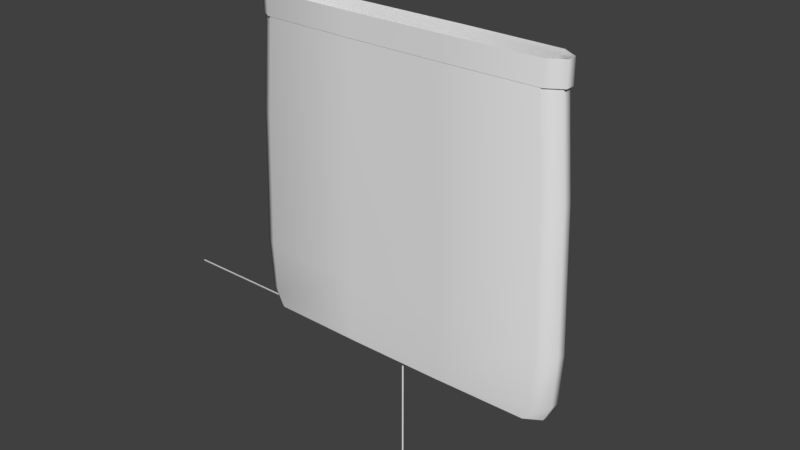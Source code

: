 # Source: boxloader_hesco_bigflat.blend  (saved by Blender 2.78.0; exported with 4.5.12 LTS)
import bpy
from mathutils import Matrix  # noqa: F401  (used for matrix-valued properties, if any)

bpy.ops.wm.read_factory_settings(use_empty=True)
scene = bpy.context.scene
scene.name = 'Scene'

# ---- collections
col_collection_1 = bpy.data.collections.new('Collection 1'); scene.collection.children.link(col_collection_1)
col_collection_2 = bpy.data.collections.new('Collection 2'); scene.collection.children.link(col_collection_2)
col_collection_2.hide_render = True
col_collection_2.hide_viewport = True
col_collection_3 = bpy.data.collections.new('Collection 3'); scene.collection.children.link(col_collection_3)
col_collection_3.hide_render = True
col_collection_3.hide_viewport = True
col_collection_4 = bpy.data.collections.new('Collection 4'); scene.collection.children.link(col_collection_4)
col_collection_4.hide_render = True
col_collection_4.hide_viewport = True

# ---- materials (node trees are filled in below, after node groups)
mat_material_001 = bpy.data.materials.new('Material.001')
mat_material_001.alpha_threshold = 0.0
mat_material_001.use_transparent_shadow = False
mat_material_001.roughness = 0.5
mat_chalk_line = bpy.data.materials.new('Chalk Line')
mat_chalk_line.alpha_threshold = 0.0
mat_chalk_line.use_transparent_shadow = False
mat_chalk_line.roughness = 0.5

# ---- material node trees

# ---- world
world_world = bpy.data.worlds.new('World'); scene.world = world_world
world_world.color = (0.05088, 0.05088, 0.05088)
world_world.use_sun_shadow = False
world_world.sun_shadow_jitter_overblur = 0.0
world_world.cycles.sampling_method = 'MANUAL'

# ---- meshes
me_hesco_empty = bpy.data.meshes.new('hesco_empty')
me_hesco_empty.from_pydata([(-0.3368, -0.1083, 2.157), (-0.3544, -0.114, 1.458), (0.3544, -0.114, 1.458), (0.3368, -0.1083, 2.157), (1.117, -0.03266, 2.157), (1.175, -0.03436, 1.458), (1.175, 0.03436, 1.458), (1.117, 0.03266, 2.157), (0.3368, 0.1083, 2.157), (0.3544, 0.114, 1.458), (-0.3544, 0.114, 1.458), (-0.3368, 0.1083, 2.157), (-1.117, 0.03266, 2.157), (-1.175, 0.03436, 1.458), (-1.175, -0.03436, 1.458), (-1.117, -0.03266, 2.157), (-1.14, -0.03333, -5.702e-09), (-1.14, 0.03333, 5.702e-09), (-1.095, 0.0323, 5.525e-09), (-1.095, -0.0323, -5.525e-09), (-0.3437, 0.1106, 1.891e-08), (0.3437, 0.1106, 1.891e-08), (0.3331, 0.1062, 1.817e-08), (-0.3331, 0.1062, 1.817e-08), (1.14, 0.03333, 5.702e-09), (1.14, -0.03333, -5.702e-09), (1.095, -0.0323, -5.525e-09), (1.095, 0.0323, 5.525e-09), (0.3437, -0.1106, -1.891e-08), (-0.3437, -0.1106, -1.891e-08), (-0.3331, -0.1062, -1.817e-08), (0.3331, -0.1062, -1.817e-08), (-0.3437, -0.1106, 2.31), (0.3437, -0.1106, 2.31), (0.3331, -0.1062, 2.279), (-0.3331, -0.1062, 2.279), (1.14, -0.03333, 2.31), (1.14, 0.03333, 2.31), (1.095, 0.0323, 2.279), (1.095, -0.0323, 2.279), (0.3437, 0.1106, 2.31), (-0.3437, 0.1106, 2.31), (-0.3331, 0.1062, 2.279), (0.3331, 0.1062, 2.279), (-1.14, 0.03333, 2.31), (-1.14, -0.03333, 2.31), (-1.095, -0.0323, 2.279), (-1.095, 0.0323, 2.279), (-1.141, -0.03365, 1.458), (-1.141, 0.03364, 1.458), (-0.347, 0.1107, 1.458), (0.347, 0.1107, 1.458), (1.141, 0.03364, 1.458), (1.141, -0.03365, 1.458), (0.347, -0.1107, 1.458), (-0.347, -0.1107, 1.458), (1.063, -0.1031, 1.458), (1.01, -0.09799, 2.157), (-1.031, -0.1, 2.31), (-1.031, -0.1, 2.145), (-0.3437, -0.1106, 2.145), (-1.063, 0.1031, 1.458), (-1.01, 0.09798, 2.157), (1.031, 0.1, 2.31), (1.031, 0.1, 2.145), (0.3437, 0.1106, 2.145), (0.9992, 0.09689, 1.658e-08), (1.031, 0.1, 1.711e-08), (-0.9992, 0.09689, 1.658e-08), (-1.031, 0.1, 1.711e-08), (-0.9992, -0.09689, -1.658e-08), (-1.031, -0.1, -1.711e-08), (0.9992, -0.09689, -1.658e-08), (1.031, -0.1, -1.711e-08), (0.9992, -0.09689, 2.279), (1.031, -0.1, 2.31), (-0.9992, -0.09689, 2.279), (-0.9992, 0.09689, 2.279), (-1.031, 0.1, 2.31), (0.9992, 0.09689, 2.279), (1.041, 0.1009, 1.458), (-0.3494, 0.1114, 0.1132), (-1.048, 0.1017, 0.1132), (-1.041, -0.1009, 1.458), (0.3494, -0.1114, 0.1132), (1.048, -0.1017, 0.1132), (1.063, 0.1031, 1.458), (1.01, 0.09798, 2.157), (1.031, -0.1, 2.145), (1.14, -0.03333, 2.145), (-1.063, -0.1031, 1.458), (-1.01, -0.09799, 2.157), (-1.031, 0.1, 2.145), (-1.14, 0.03333, 2.145), (-1.041, 0.1009, 1.458), (-1.149, -0.03388, 0.1132), (-1.048, -0.1017, 0.1132), (1.041, -0.1009, 1.458), (1.149, 0.03388, 0.1132), (1.048, 0.1017, 0.1132), (0.3437, -0.1106, 2.145), (1.14, 0.03333, 2.145), (-0.3437, 0.1106, 2.145), (-1.14, -0.03333, 2.145), (-0.3602, -0.1158, 0.1132), (-1.08, -0.1048, 0.1132), (0.3602, 0.1158, 0.1132), (1.08, 0.1048, 0.1132), (1.194, -0.03492, 0.1132), (1.08, -0.1048, 0.1132), (-1.194, 0.03492, 0.1132), (-1.08, 0.1048, 0.1132), (-0.3656, -0.1176, 0.4726), (0.3656, -0.1176, 0.4726), (1.213, -0.03545, 0.4726), (1.213, 0.03545, 0.4726), (0.3656, 0.1176, 0.4726), (-0.3656, 0.1176, 0.4726), (-1.213, 0.03545, 0.4726), (-1.213, -0.03545, 0.4726), (-1.173, -0.03457, 0.4726), (-1.173, 0.03458, 0.4726), (-0.3566, 0.1137, 0.4726), (0.3566, 0.1137, 0.4726), (1.173, 0.03457, 0.4726), (1.173, -0.03458, 0.4726), (0.3566, -0.1137, 0.4726), (-0.3566, -0.1137, 0.4726), (1.097, -0.1064, 0.4726), (-1.097, 0.1064, 0.4726), (1.07, 0.1037, 0.4726), (-1.07, -0.1037, 0.4726), (1.097, 0.1064, 0.4726), (-1.097, -0.1064, 0.4726), (-1.07, 0.1037, 0.4726), (1.07, -0.1037, 0.4726), (0.3602, -0.1158, 0.1132), (1.194, 0.03492, 0.1132), (-0.3602, 0.1158, 0.1132), (-1.194, -0.03492, 0.1132), (-1.149, 0.03388, 0.1132), (0.3494, 0.1114, 0.1132), (1.149, -0.03388, 0.1132), (-0.3494, -0.1114, 0.1132), (0.5544, 0.1275, 1.458), (-0.5544, 0.1275, 1.458), (0.5656, 0.1311, 1.073), (-0.5656, 0.1311, 1.073), (-3.258e-07, 1.0, 0.0), (-0.01, 1.0, 0.0), (0.0, 0.0, 0.0), (-0.01, -3.258e-09, 0.0), (-0.005, 1.0, -0.01), (-0.005, -1.629e-09, -0.01), (-2.005, 0.005, -2.328e-10), (-2.005, -0.005, -2.328e-10), (-1.005, 0.005, -2.328e-10), (-1.005, -0.005, -2.328e-10), (-2.005, -4.904e-07, -0.01), (-1.005, -1.645e-07, -0.01), (-1.552e-09, 0.003333, -1.0), (-0.01, 0.003333, -1.0), (-1.552e-09, 0.003333, 2.98e-08), (-0.01, 0.003333, 2.98e-08), (-0.005, -0.006667, -1.0), (-0.005, -0.006667, 2.98e-08)], [], [(0, 1, 2, 3), (4, 5, 6, 7), (8, 9, 10, 11), (12, 13, 14, 15), (16, 17, 18, 19), (20, 21, 22, 23), (24, 25, 26, 27), (28, 29, 30, 31), (32, 33, 34, 35), (36, 37, 38, 39), (40, 41, 42, 43), (44, 45, 46, 47), (46, 48, 49, 47), (42, 50, 51, 43), (38, 52, 53, 39), (34, 54, 55, 35), (3, 2, 56, 57), (32, 58, 59, 60), (11, 10, 61, 62), (40, 63, 64, 65), (66, 22, 21, 67), (20, 23, 68, 69), (70, 30, 29, 71), (28, 31, 72, 73), (74, 34, 33, 75), (32, 35, 76, 58), (77, 42, 41, 78), (40, 43, 79, 63), (43, 51, 80, 79), (23, 81, 82, 68), (35, 55, 83, 76), (31, 84, 85, 72), (7, 6, 86, 87), (36, 75, 88, 89), (15, 14, 90, 91), (44, 78, 92, 93), (68, 18, 17, 69), (16, 19, 70, 71), (72, 26, 25, 73), (24, 27, 66, 67), (79, 38, 37, 63), (36, 39, 74, 75), (76, 46, 45, 58), (44, 47, 77, 78), (47, 49, 94, 77), (19, 95, 96, 70), (39, 53, 97, 74), (27, 98, 99, 66), (100, 33, 32, 60), (101, 37, 36, 89), (102, 41, 40, 65), (103, 45, 44, 93), (88, 75, 33, 100), (104, 105, 71, 29), (92, 78, 41, 102), (106, 107, 67, 21), (64, 63, 37, 101), (108, 109, 73, 25), (59, 58, 45, 103), (110, 111, 69, 17), (0, 3, 100, 60), (4, 7, 101, 89), (8, 11, 102, 65), (12, 15, 103, 93), (100, 3, 57, 88), (60, 59, 91, 0), (102, 11, 62, 92), (65, 64, 87, 8), (101, 7, 87, 64), (89, 88, 57, 4), (103, 15, 91, 59), (93, 92, 62, 12), (112, 113, 2, 1), (114, 115, 6, 5), (116, 117, 10, 9), (118, 119, 14, 13), (120, 121, 49, 48), (122, 123, 51, 50), (124, 125, 53, 52), (126, 127, 55, 54), (113, 128, 56, 2), (117, 129, 61, 10), (123, 130, 80, 51), (42, 77, 94, 50), (127, 131, 83, 55), (34, 74, 97, 54), (115, 132, 86, 6), (119, 133, 90, 14), (121, 134, 94, 49), (46, 76, 83, 48), (125, 135, 97, 53), (38, 79, 80, 52), (0, 91, 90, 1), (8, 87, 86, 9), (4, 57, 56, 5), (12, 62, 61, 13), (122, 134, 82, 81), (126, 135, 85, 84), (120, 131, 96, 95), (124, 130, 99, 98), (112, 133, 105, 104), (116, 132, 107, 106), (114, 128, 109, 108), (118, 129, 111, 110), (29, 28, 136, 104), (25, 24, 137, 108), (21, 20, 138, 106), (17, 16, 139, 110), (19, 18, 140, 95), (23, 22, 141, 81), (27, 26, 142, 98), (31, 30, 143, 84), (28, 73, 109, 136), (20, 69, 111, 138), (22, 66, 99, 141), (30, 70, 96, 143), (24, 67, 107, 137), (16, 71, 105, 139), (18, 68, 82, 140), (26, 72, 85, 142), (104, 136, 113, 112), (108, 137, 115, 114), (106, 138, 117, 116), (110, 139, 119, 118), (95, 140, 121, 120), (81, 141, 123, 122), (98, 142, 125, 124), (84, 143, 127, 126), (136, 109, 128, 113), (138, 111, 129, 117), (141, 99, 130, 123), (143, 96, 131, 127), (137, 107, 132, 115), (139, 105, 133, 119), (140, 82, 134, 121), (142, 85, 135, 125), (50, 94, 134, 122), (54, 97, 135, 126), (48, 83, 131, 120), (52, 80, 130, 124), (1, 90, 133, 112), (9, 86, 132, 116), (5, 56, 128, 114), (13, 61, 129, 118), (146, 147, 145, 144), (148, 149, 151, 150), (148, 150, 153, 152), (149, 152, 153, 151), (154, 155, 157, 156), (154, 156, 159, 158), (155, 158, 159, 157), (160, 161, 163, 162), (160, 162, 165, 164), (161, 164, 165, 163)])
me_hesco_empty.polygons.foreach_set('use_smooth', [1, 1, 1, 1, 1, 1, 1, 1, 1, 1, 1, 1, 1, 1, 1, 1, 1, 1, 1, 1, 1, 1, 1, 1, 1, 1, 1, 1, 1, 1, 1, 1, 1, 1, 1, 1, 1, 1, 1, 1, 1, 1, 1, 1, 1, 1, 1, 1, 1, 1, 1, 1, 1, 1, 1, 1, 1, 1, 1, 1, 1, 1, 1, 1, 1, 1, 1, 1, 1, 1, 1, 1, 1, 1, 1, 1, 1, 1, 1, 1, 1, 1, 1, 1, 1, 1, 1, 1, 1, 1, 1, 1, 1, 1, 1, 1, 1, 1, 1, 1, 1, 1, 1, 1, 1, 1, 1, 1, 1, 1, 1, 1, 1, 1, 1, 1, 1, 1, 1, 1, 1, 1, 1, 1, 1, 1, 1, 1, 1, 1, 1, 1, 1, 1, 1, 1, 1, 1, 1, 1, 1, 1, 1, 1, 1, 0, 0, 0, 0, 0, 0, 0, 0, 0])
me_hesco_empty.polygons.foreach_set('material_index', [0, 0, 0, 0, 0, 0, 0, 0, 0, 0, 0, 0, 0, 0, 0, 0, 0, 0, 0, 0, 0, 0, 0, 0, 0, 0, 0, 0, 0, 0, 0, 0, 0, 0, 0, 0, 0, 0, 0, 0, 0, 0, 0, 0, 0, 0, 0, 0, 0, 0, 0, 0, 0, 0, 0, 0, 0, 0, 0, 0, 0, 0, 0, 0, 0, 0, 0, 0, 0, 0, 0, 0, 0, 0, 0, 0, 0, 0, 0, 0, 0, 0, 0, 0, 0, 0, 0, 0, 0, 0, 0, 0, 0, 0, 0, 0, 0, 0, 0, 0, 0, 0, 0, 0, 0, 0, 0, 0, 0, 0, 0, 0, 0, 0, 0, 0, 0, 0, 0, 0, 0, 0, 0, 0, 0, 0, 0, 0, 0, 0, 0, 0, 0, 0, 0, 0, 0, 0, 0, 0, 0, 0, 0, 0, 0, 1, 1, 1, 1, 1, 1, 1, 1, 1])
_k = set([(0, 3), (0, 91), (3, 57), (4, 7), (4, 57), (7, 87), (8, 11), (8, 87), (11, 62), (12, 15), (12, 62), (15, 91), (16, 17), (16, 71), (17, 69), (20, 21), (20, 69), (21, 67), (24, 25), (24, 67), (25, 73), (28, 29), (28, 73), (29, 71), (32, 33), (32, 58), (33, 75), (36, 37), (36, 75), (37, 63), (40, 41), (40, 63), (41, 78), (44, 45), (44, 78), (45, 58), (59, 60), (59, 103), (60, 100), (64, 65), (64, 101), (65, 102), (88, 89), (88, 100), (89, 101), (92, 93), (92, 102), (93, 103)])
me_hesco_empty.attributes.new('sharp_edge', 'BOOLEAN', 'EDGE').data.foreach_set('value', [ (min(e.vertices), max(e.vertices)) in _k for e in me_hesco_empty.edges])
_uv = me_hesco_empty.uv_layers.new(name='UVMap')
_uv.uv.foreach_set('vector', [0.2956, 0.2304, 0.2953, 0.1579, 0.3672, 0.1579, 0.367, 0.2304, 0.6324, 0.2341, 0.6321, 0.1582, 0.6438, 0.1582, 0.6435, 0.2341, 0.7289, 0.231, 0.7293, 0.1585, 0.8013, 0.1589, 0.8001, 0.2313, 0.0204, 0.232, 0.0202, 0.156, 0.02817, 0.156, 0.02797, 0.232, 0.1502, 0.006759, 0.07811, 0.006759, 0.07882, 0.002003, 0.1494, 0.002003, 0.803, 0.007904, 0.7308, 0.007552, 0.7316, 0.002884, 0.8023, 0.00306, 0.5844, 0.006671, 0.5122, 0.006671, 0.5131, 0.001915, 0.5836, 0.001915, 0.367, 0.007024, 0.2954, 0.007024, 0.2962, 0.002268, 0.3663, 0.002268, 0.2953, 0.2501, 0.3673, 0.2501, 0.3669, 0.2556, 0.2957, 0.2556, 0.5118, 0.25, 0.5837, 0.25, 0.5831, 0.2556, 0.512, 0.2556, 0.7281, 0.2508, 0.8002, 0.2509, 0.7992, 0.2566, 0.7283, 0.2563, 0.07864, 0.25, 0.1508, 0.25, 0.1508, 0.2556, 0.07987, 0.2556, 0.1508, 0.2556, 0.1509, 0.3408, 0.07996, 0.3408, 0.07987, 0.2556, 0.7992, 0.2566, 0.7982, 0.3419, 0.7273, 0.3413, 0.7283, 0.2563, 0.5831, 0.2556, 0.5832, 0.3407, 0.5119, 0.3407, 0.512, 0.2556, 0.3669, 0.2556, 0.3672, 0.3408, 0.2956, 0.3408, 0.2957, 0.2556, 0.367, 0.2304, 0.3672, 0.1579, 0.4395, 0.1577, 0.4398, 0.2302, 0.2953, 0.2501, 0.2231, 0.2502, 0.2228, 0.233, 0.2953, 0.233, 0.8001, 0.2313, 0.8013, 0.1589, 0.8739, 0.1598, 0.8721, 0.2323, 0.7281, 0.2508, 0.6559, 0.2501, 0.6561, 0.233, 0.7285, 0.2337, 0.6604, 0.002796, 0.7316, 0.002884, 0.7308, 0.007552, 0.6576, 0.006671, 0.803, 0.007904, 0.8023, 0.00306, 0.8736, 0.004822, 0.8764, 0.008785, 0.2253, 0.002884, 0.2962, 0.002268, 0.2954, 0.007024, 0.2229, 0.006671, 0.367, 0.007024, 0.3663, 0.002268, 0.4372, 0.002796, 0.4395, 0.006671, 0.4395, 0.2553, 0.3669, 0.2556, 0.3673, 0.2501, 0.4396, 0.2501, 0.2953, 0.2501, 0.2957, 0.2556, 0.2232, 0.2554, 0.2231, 0.2502, 0.8703, 0.2576, 0.7992, 0.2566, 0.8002, 0.2509, 0.8735, 0.2525, 0.7281, 0.2508, 0.7283, 0.2563, 0.6557, 0.2554, 0.6559, 0.2501, 0.7283, 0.2563, 0.7273, 0.3413, 0.6556, 0.3406, 0.6557, 0.2554, 0.7962, 0.4929, 0.7963, 0.4812, 0.8673, 0.482, 0.8671, 0.4937, 0.2957, 0.2556, 0.2956, 0.3408, 0.2234, 0.3406, 0.2232, 0.2554, 0.3672, 0.4918, 0.3672, 0.4801, 0.4396, 0.4799, 0.4396, 0.4916, 0.6435, 0.2341, 0.6438, 0.1582, 0.6554, 0.1582, 0.6546, 0.2341, 0.6322, 0.2508, 0.6209, 0.2508, 0.6209, 0.2329, 0.6322, 0.2329, 0.02797, 0.232, 0.02817, 0.156, 0.03613, 0.156, 0.03554, 0.232, 0.004068, 0.2497, -0.003657, 0.2497, -0.003657, 0.2318, 0.004068, 0.2318, 0.007653, 0.002884, 0.07882, 0.002003, 0.07811, 0.006759, 0.004835, 0.006759, 0.1502, 0.006759, 0.1494, 0.002003, 0.2204, 0.002796, 0.2229, 0.006671, 0.442, 0.002796, 0.5131, 0.001915, 0.5122, 0.006671, 0.4395, 0.006671, 0.5844, 0.006671, 0.5836, 0.001915, 0.6548, 0.002796, 0.6576, 0.006671, 0.6557, 0.2554, 0.5831, 0.2556, 0.5837, 0.25, 0.6559, 0.2501, 0.5118, 0.25, 0.512, 0.2556, 0.4395, 0.2553, 0.4396, 0.2501, 0.2232, 0.2554, 0.1508, 0.2556, 0.1508, 0.25, 0.2231, 0.2502, 0.07864, 0.25, 0.07987, 0.2556, 0.00871, 0.2555, 0.005364, 0.2503, 0.07987, 0.2556, 0.07996, 0.3408, 0.00871, 0.3407, 0.00871, 0.2555, 0.151, 0.4918, 0.151, 0.4801, 0.2232, 0.48, 0.2232, 0.4917, 0.512, 0.2556, 0.5119, 0.3407, 0.4397, 0.3405, 0.4395, 0.2553, 0.5831, 0.4917, 0.5831, 0.48, 0.6548, 0.48, 0.6547, 0.4917, 0.3672, 0.233, 0.3673, 0.2501, 0.2953, 0.2501, 0.2953, 0.233, 0.6436, 0.2329, 0.6436, 0.2508, 0.6322, 0.2508, 0.6322, 0.2329, 0.8006, 0.2339, 0.8002, 0.2509, 0.7281, 0.2508, 0.7285, 0.2337, 0.01179, 0.2318, 0.01179, 0.2497, 0.004068, 0.2497, 0.004068, 0.2318, 0.4396, 0.233, 0.4396, 0.2501, 0.3673, 0.2501, 0.3672, 0.233, 0.2954, 0.01874, 0.2229, 0.01838, 0.2229, 0.006671, 0.2954, 0.007024, 0.8739, 0.2353, 0.8735, 0.2525, 0.8002, 0.2509, 0.8006, 0.2339, 0.7307, 0.01927, 0.6575, 0.01838, 0.6576, 0.006671, 0.7308, 0.007552, 0.6549, 0.2329, 0.6549, 0.2508, 0.6436, 0.2508, 0.6436, 0.2329, 0.632, 0.01213, 0.6201, 0.01213, 0.6209, -0.0001617, 0.6322, -0.0001617, 0.01952, 0.2318, 0.01952, 0.2497, 0.01179, 0.2497, 0.01179, 0.2318, 0.02014, 0.009966, 0.01204, 0.009966, 0.0126, -0.002329, 0.02032, -0.002329, 0.2956, 0.2304, 0.367, 0.2304, 0.3672, 0.233, 0.2953, 0.233, 0.5126, 0.2302, 0.5836, 0.2302, 0.5838, 0.2329, 0.512, 0.2329, 0.7289, 0.231, 0.8001, 0.2313, 0.8006, 0.2339, 0.7285, 0.2337, 0.07873, 0.2303, 0.1499, 0.2302, 0.1504, 0.233, 0.07829, 0.233, 0.3672, 0.233, 0.367, 0.2304, 0.4398, 0.2302, 0.4396, 0.233, 0.2953, 0.233, 0.2228, 0.233, 0.2226, 0.2302, 0.2956, 0.2304, 0.8006, 0.2339, 0.8001, 0.2313, 0.8721, 0.2323, 0.8739, 0.2353, 0.7285, 0.2337, 0.6561, 0.233, 0.6562, 0.2302, 0.7289, 0.231, 0.5838, 0.2329, 0.5836, 0.2302, 0.6562, 0.2302, 0.6561, 0.233, 0.512, 0.2329, 0.4396, 0.233, 0.4398, 0.2302, 0.5126, 0.2302, 0.1504, 0.233, 0.1499, 0.2302, 0.2226, 0.2302, 0.2228, 0.233, 0.07829, 0.233, 0.005011, 0.233, 0.006685, 0.2303, 0.07873, 0.2303, 0.2955, 0.05599, 0.3669, 0.05599, 0.3672, 0.1579, 0.2953, 0.1579, 0.6319, 0.05118, 0.6439, 0.05118, 0.6438, 0.1582, 0.6321, 0.1582, 0.7304, 0.05652, 0.8022, 0.05687, 0.8013, 0.1589, 0.7293, 0.1585, 0.02008, 0.04901, 0.02829, 0.04901, 0.02817, 0.156, 0.0202, 0.156, 0.151, 0.4428, 0.08014, 0.4428, 0.07996, 0.3408, 0.1509, 0.3408, 0.7969, 0.4439, 0.7263, 0.4432, 0.7273, 0.3413, 0.7982, 0.3419, 0.5831, 0.4427, 0.5119, 0.4427, 0.5119, 0.3407, 0.5832, 0.3407, 0.3672, 0.4428, 0.2956, 0.4428, 0.2956, 0.3408, 0.3672, 0.3408, 0.3669, 0.05599, 0.4393, 0.05573, 0.4395, 0.1577, 0.3672, 0.1579, 0.8022, 0.05687, 0.8749, 0.05784, 0.8739, 0.1598, 0.8013, 0.1589, 0.7263, 0.4432, 0.6552, 0.4426, 0.6556, 0.3406, 0.7273, 0.3413, 0.7992, 0.2566, 0.8703, 0.2576, 0.8697, 0.3428, 0.7982, 0.3419, 0.2956, 0.4428, 0.2235, 0.4426, 0.2234, 0.3406, 0.2956, 0.3408, 0.3669, 0.2556, 0.4395, 0.2553, 0.4397, 0.3405, 0.3672, 0.3408, 0.6439, 0.05118, 0.656, 0.05118, 0.6554, 0.1582, 0.6438, 0.1582, 0.02829, 0.04901, 0.03651, 0.04901, 0.03613, 0.156, 0.02817, 0.156, 0.08014, 0.4428, 0.009239, 0.4427, 0.00871, 0.3407, 0.07996, 0.3408, 0.1508, 0.2556, 0.2232, 0.2554, 0.2234, 0.3406, 0.1509, 0.3408, 0.5119, 0.4427, 0.4398, 0.4425, 0.4397, 0.3405, 0.5119, 0.3407, 0.5831, 0.2556, 0.6557, 0.2554, 0.6556, 0.3406, 0.5832, 0.3407, 0.2956, 0.2304, 0.2226, 0.2302, 0.2225, 0.1577, 0.2953, 0.1579, 0.7289, 0.231, 0.6562, 0.2302, 0.6565, 0.1577, 0.7293, 0.1585, 0.6324, 0.2341, 0.6212, 0.2341, 0.6204, 0.1582, 0.6321, 0.1582, 0.0204, 0.232, 0.01283, 0.232, 0.01224, 0.156, 0.0202, 0.156, 0.7969, 0.4439, 0.8681, 0.4447, 0.8673, 0.482, 0.7963, 0.4812, 0.3672, 0.4428, 0.4398, 0.4425, 0.4396, 0.4799, 0.3672, 0.4801, 0.151, 0.4428, 0.2235, 0.4426, 0.2232, 0.48, 0.151, 0.4801, 0.5831, 0.4427, 0.6552, 0.4426, 0.6548, 0.48, 0.5831, 0.48, 0.2955, 0.05599, 0.2225, 0.05573, 0.2229, 0.01838, 0.2954, 0.01874, 0.7304, 0.05652, 0.657, 0.05573, 0.6575, 0.01838, 0.7307, 0.01927, 0.6319, 0.05118, 0.6198, 0.05118, 0.6201, 0.01213, 0.632, 0.01213, 0.02008, 0.04901, 0.01186, 0.04901, 0.01204, 0.009966, 0.02014, 0.009966, 0.2954, 0.007024, 0.367, 0.007024, 0.367, 0.01874, 0.2954, 0.01874, 0.6322, -0.0001617, 0.6436, -0.0001617, 0.6439, 0.01213, 0.632, 0.01213, 0.7308, 0.007552, 0.803, 0.007904, 0.8029, 0.01962, 0.7307, 0.01927, 0.02032, -0.002329, 0.02805, -0.002329, 0.02823, 0.009966, 0.02014, 0.009966, 0.151, 0.4918, 0.08014, 0.4918, 0.08014, 0.4801, 0.151, 0.4801, 0.7962, 0.4929, 0.7258, 0.4922, 0.7259, 0.4805, 0.7963, 0.4812, 0.5831, 0.4917, 0.5118, 0.4917, 0.5118, 0.48, 0.5831, 0.48, 0.3672, 0.4918, 0.2956, 0.4918, 0.2956, 0.4801, 0.3672, 0.4801, 0.367, 0.007024, 0.4395, 0.006671, 0.4395, 0.01838, 0.367, 0.01874, 0.803, 0.007904, 0.8764, 0.008785, 0.8761, 0.0205, 0.8029, 0.01962, 0.7258, 0.4922, 0.6547, 0.4917, 0.6548, 0.48, 0.7259, 0.4805, 0.2956, 0.4918, 0.2232, 0.4917, 0.2232, 0.48, 0.2956, 0.4801, 0.6436, -0.0001617, 0.6549, -0.0001617, 0.6557, 0.01213, 0.6439, 0.01213, 0.02805, -0.002329, 0.03577, -0.002329, 0.03632, 0.009966, 0.02823, 0.009966, 0.08014, 0.4918, 0.008886, 0.4918, 0.008886, 0.4801, 0.08014, 0.4801, 0.5118, 0.4917, 0.4396, 0.4916, 0.4396, 0.4799, 0.5118, 0.48, 0.2954, 0.01874, 0.367, 0.01874, 0.3669, 0.05599, 0.2955, 0.05599, 0.632, 0.01213, 0.6439, 0.01213, 0.6439, 0.05118, 0.6319, 0.05118, 0.7307, 0.01927, 0.8029, 0.01962, 0.8022, 0.05687, 0.7304, 0.05652, 0.02014, 0.009966, 0.02823, 0.009966, 0.02829, 0.04901, 0.02008, 0.04901, 0.151, 0.4801, 0.08014, 0.4801, 0.08014, 0.4428, 0.151, 0.4428, 0.7963, 0.4812, 0.7259, 0.4805, 0.7263, 0.4432, 0.7969, 0.4439, 0.5831, 0.48, 0.5118, 0.48, 0.5119, 0.4427, 0.5831, 0.4427, 0.3672, 0.4801, 0.2956, 0.4801, 0.2956, 0.4428, 0.3672, 0.4428, 0.367, 0.01874, 0.4395, 0.01838, 0.4393, 0.05573, 0.3669, 0.05599, 0.8029, 0.01962, 0.8761, 0.0205, 0.8749, 0.05784, 0.8022, 0.05687, 0.7259, 0.4805, 0.6548, 0.48, 0.6552, 0.4426, 0.7263, 0.4432, 0.2956, 0.4801, 0.2232, 0.48, 0.2235, 0.4426, 0.2956, 0.4428, 0.6439, 0.01213, 0.6557, 0.01213, 0.656, 0.05118, 0.6439, 0.05118, 0.02823, 0.009966, 0.03632, 0.009966, 0.03651, 0.04901, 0.02829, 0.04901, 0.08014, 0.4801, 0.008886, 0.4801, 0.009239, 0.4427, 0.08014, 0.4428, 0.5118, 0.48, 0.4396, 0.4799, 0.4398, 0.4425, 0.5119, 0.4427, 0.7982, 0.3419, 0.8697, 0.3428, 0.8681, 0.4447, 0.7969, 0.4439, 0.3672, 0.3408, 0.4397, 0.3405, 0.4398, 0.4425, 0.3672, 0.4428, 0.1509, 0.3408, 0.2234, 0.3406, 0.2235, 0.4426, 0.151, 0.4428, 0.5832, 0.3407, 0.6556, 0.3406, 0.6552, 0.4426, 0.5831, 0.4427, 0.2953, 0.1579, 0.2225, 0.1577, 0.2225, 0.05573, 0.2955, 0.05599, 0.7293, 0.1585, 0.6565, 0.1577, 0.657, 0.05573, 0.7304, 0.05652, 0.6321, 0.1582, 0.6204, 0.1582, 0.6198, 0.05118, 0.6319, 0.05118, 0.0202, 0.156, 0.01224, 0.156, 0.01186, 0.04901, 0.02008, 0.04901, 0.8987, 0.3239, 0.9861, 0.3239, 0.9852, 0.4112, 0.8996, 0.4112, 0.0, 0.0, 0.0, 0.0, 0.0, 0.0, 0.0, 0.0, 0.0, 0.0, 0.0, 0.0, 0.0, 0.0, 0.0, 0.0, 0.0, 0.0, 0.0, 0.0, 0.0, 0.0, 0.0, 0.0, 0.0, 0.0, 0.0, 0.0, 0.0, 0.0, 0.0, 0.0, 0.0, 0.0, 0.0, 0.0, 0.0, 0.0, 0.0, 0.0, 0.0, 0.0, 0.0, 0.0, 0.0, 0.0, 0.0, 0.0, 0.0, 0.0, 0.0, 0.0, 0.0, 0.0, 0.0, 0.0, 0.0, 0.0, 0.0, 0.0, 0.0, 0.0, 0.0, 0.0, 0.0, 0.0, 0.0, 0.0, 0.0, 0.0, 0.0, 0.0])
me_hesco_empty.materials.append(mat_material_001)
me_hesco_empty.materials.append(mat_chalk_line)
me_hesco_empty.use_remesh_preserve_volume = False
me_hesco_empty.use_remesh_preserve_attributes = False
me_hesco_empty.use_mirror_vertex_groups = False
me_hesco_empty.update()
me_hesco_empty.normals_split_custom_set([tuple(v) for v in zip(*[iter([-0.00755, -0.9999, 0.008268, -0.007706, -1.0, 0.006012, 0.007706, -1.0, 0.006012, 0.00755, -0.9999, 0.008268, 0.864, -0.4981, 0.0732, 0.8726, -0.4854, 0.05342, 0.8726, 0.4854, 0.05342, 0.864, 0.4981, 0.0732, 0.00755, 0.9999, 0.008268, 0.007706, 1.0, 0.006012, -0.007706, 1.0, 0.006012, -0.00755, 0.9999, 0.008268, -0.864, 0.4981, 0.0732, -0.8726, 0.4854, 0.05342, -0.8726, -0.4854, 0.05342, -0.864, -0.4981, 0.0732, -1.052e-14, 1.711e-07, -1.0, 3.571e-15, 1.711e-07, -1.0, 0.5974, -0.3739, -0.7094, 0.5974, 0.3739, -0.7094, 4.464e-15, 1.711e-07, -1.0, -8.927e-15, 1.711e-07, -1.0, -0.004598, -0.722, -0.6919, 0.004597, -0.722, -0.6919, -1.052e-14, 1.711e-07, -1.0, 3.571e-15, 1.711e-07, -1.0, -0.5974, 0.3739, -0.7094, -0.5974, -0.3739, -0.7094, 5.58e-15, 1.711e-07, -1.0, -8.927e-15, 1.711e-07, -1.0, 0.004598, 0.722, -0.6919, -0.004598, 0.722, -0.6919, 0.005596, 0.9872, 0.1591, -0.005595, 0.9872, 0.1591, -0.004351, 0.9971, 0.07595, 0.002933, 0.9971, 0.07557, -0.5411, 0.2353, 0.8073, -0.5411, -0.2353, 0.8073, -0.7451, -0.4971, 0.4446, -0.7434, 0.5007, 0.4435, -0.005596, -0.9872, 0.1591, 0.005599, -0.9872, 0.1591, 0.004341, -0.9971, 0.076, -0.002933, -0.9971, 0.07557, 0.5411, -0.2353, 0.8073, 0.5411, 0.2353, 0.8073, 0.7451, 0.4971, 0.4446, 0.7434, -0.5007, 0.4435, 0.7451, 0.4971, 0.4446, 0.8824, 0.469, -0.03917, 0.8824, -0.469, -0.03917, 0.7434, -0.5007, 0.4435, 0.004341, -0.9971, 0.076, 0.007022, -1.0, -0.004343, -0.007022, -1.0, -0.004343, -0.002933, -0.9971, 0.07557, -0.7451, -0.4971, 0.4446, -0.8824, -0.469, -0.03917, -0.8824, 0.4689, -0.03917, -0.7434, 0.5007, 0.4435, -0.004351, 0.9971, 0.07595, -0.007022, 1.0, -0.004343, 0.007022, 1.0, -0.004343, 0.002933, 0.9971, 0.07557, 0.00755, -0.9999, 0.008268, 0.007706, -1.0, 0.006012, 0.2817, -0.9593, 0.02066, 0.2673, -0.9632, 0.02718, -0.007673, -1.0, -1.315e-07, -0.2788, -0.9604, -1.485e-07, -0.2788, -0.9604, -1.485e-07, -0.007673, -1.0, -1.315e-07, -0.00755, 0.9999, 0.008268, -0.007706, 1.0, 0.006012, -0.2817, 0.9593, 0.02066, -0.2673, 0.9632, 0.02718, 0.007673, 1.0, 1.643e-07, 0.2788, 0.9604, 1.596e-07, 0.2788, 0.9604, 1.596e-07, 0.007673, 1.0, 1.643e-07, -0.1563, -0.6636, -0.7316, -0.004598, -0.722, -0.6919, -8.927e-15, 1.711e-07, -1.0, -3.088e-14, 1.711e-07, -1.0, 4.464e-15, 1.711e-07, -1.0, 0.004597, -0.722, -0.6919, 0.1563, -0.6636, -0.7316, 1.97e-14, 1.711e-07, -1.0, 0.1563, 0.6636, -0.7316, 0.004598, 0.722, -0.6919, -8.927e-15, 1.711e-07, -1.0, -3.088e-14, 1.711e-07, -1.0, 5.58e-15, 1.711e-07, -1.0, -0.004598, 0.722, -0.6919, -0.1563, 0.6636, -0.7316, 1.976e-14, 1.711e-07, -1.0, -0.2305, 0.9673, 0.106, -0.004351, 0.9971, 0.07595, -0.005595, 0.9872, 0.1591, -0.3491, 0.8231, 0.4479, 0.005596, 0.9872, 0.1591, 0.002933, 0.9971, 0.07557, 0.2405, 0.9641, 0.1128, 0.3491, 0.8231, 0.4479, 0.2304, -0.9673, 0.106, 0.004341, -0.9971, 0.076, 0.005599, -0.9872, 0.1591, 0.349, -0.8231, 0.4479, -0.005596, -0.9872, 0.1591, -0.002933, -0.9971, 0.07557, -0.2405, -0.9641, 0.1127, -0.3491, -0.8231, 0.4479, -0.002933, -0.9971, 0.07557, -0.007022, -1.0, -0.004343, -0.2995, -0.954, -0.01572, -0.2405, -0.9641, 0.1127, 0.004597, -0.722, -0.6919, 0.007278, -0.9996, 0.02681, 0.3213, -0.941, 0.106, 0.1563, -0.6636, -0.7316, 0.002933, 0.9971, 0.07557, 0.007022, 1.0, -0.004343, 0.2995, 0.954, -0.01572, 0.2405, 0.9641, 0.1128, -0.004598, 0.722, -0.6919, -0.007278, 0.9996, 0.02681, -0.3213, 0.941, 0.106, -0.1563, 0.6636, -0.7316, 0.864, 0.4981, 0.0732, 0.8726, 0.4854, 0.05342, 0.2817, 0.9593, 0.02066, 0.2673, 0.9632, 0.02718, 0.8725, -0.4887, -8.88e-08, 0.2788, -0.9604, -1.485e-07, 0.2788, -0.9604, -1.485e-07, 0.8725, -0.4887, -8.88e-08, -0.864, -0.4981, 0.0732, -0.8726, -0.4854, 0.05342, -0.2817, -0.9593, 0.02066, -0.2673, -0.9632, 0.02718, -0.8725, 0.4887, 6.343e-08, -0.2788, 0.9604, 1.596e-07, -0.2788, 0.9604, 1.596e-07, -0.8725, 0.4887, 6.343e-08, 0.1563, -0.6636, -0.7316, 0.5974, -0.3739, -0.7094, 3.571e-15, 1.711e-07, -1.0, 1.97e-14, 1.711e-07, -1.0, -1.052e-14, 1.711e-07, -1.0, 0.5974, 0.3739, -0.7094, 0.1563, 0.6636, -0.7316, -3.088e-14, 1.711e-07, -1.0, -0.1563, 0.6636, -0.7316, -0.5974, 0.3739, -0.7094, 3.571e-15, 1.711e-07, -1.0, 1.976e-14, 1.711e-07, -1.0, -1.052e-14, 1.711e-07, -1.0, -0.5974, -0.3739, -0.7094, -0.1563, -0.6636, -0.7316, -3.088e-14, 1.711e-07, -1.0, -0.2405, -0.9641, 0.1127, -0.7451, -0.4971, 0.4446, -0.5411, -0.2353, 0.8073, -0.3491, -0.8231, 0.4479, -0.5411, 0.2353, 0.8073, -0.7434, 0.5007, 0.4435, -0.2305, 0.9673, 0.106, -0.3491, 0.8231, 0.4479, 0.2405, 0.9641, 0.1128, 0.7451, 0.4971, 0.4446, 0.5411, 0.2353, 0.8073, 0.3491, 0.8231, 0.4479, 0.5411, -0.2353, 0.8073, 0.7434, -0.5007, 0.4435, 0.2304, -0.9673, 0.106, 0.349, -0.8231, 0.4479, 0.7434, -0.5007, 0.4435, 0.8824, -0.469, -0.03917, 0.2995, -0.954, -0.01572, 0.2304, -0.9673, 0.106, 0.5974, 0.3739, -0.7094, 0.8681, 0.4441, 0.2215, 0.3213, 0.941, 0.106, 0.1563, 0.6636, -0.7316, -0.7434, 0.5007, 0.4435, -0.8824, 0.4689, -0.03917, -0.2996, 0.954, -0.01572, -0.2305, 0.9673, 0.106, -0.5974, -0.3739, -0.7094, -0.8681, -0.4441, 0.2215, -0.3213, -0.941, 0.106, -0.1563, -0.6636, -0.7316, 0.007673, -1.0, -1.315e-07, 0.007673, -1.0, -1.315e-07, -0.007673, -1.0, -1.315e-07, -0.007673, -1.0, -1.315e-07, 0.8725, 0.4887, 6.343e-08, 0.8725, 0.4887, 6.343e-08, 0.8725, -0.4887, -8.88e-08, 0.8725, -0.4887, -8.88e-08, -0.007673, 1.0, 1.643e-07, -0.007673, 1.0, 1.643e-07, 0.007673, 1.0, 1.643e-07, 0.007673, 1.0, 1.643e-07, -0.8725, -0.4887, -8.88e-08, -0.8725, -0.4887, -8.88e-08, -0.8725, 0.4887, 6.343e-08, -0.8725, 0.4887, 6.343e-08, 0.2788, -0.9604, -1.485e-07, 0.2788, -0.9604, -1.485e-07, 0.007673, -1.0, -1.315e-07, 0.007673, -1.0, -1.315e-07, -0.007983, -0.9996, -0.02638, -0.3025, -0.948, -0.09897, -0.2125, -0.968, -0.1332, -0.006964, -0.9988, -0.04757, -0.2788, 0.9604, 1.596e-07, -0.2788, 0.9604, 1.596e-07, -0.007673, 1.0, 1.643e-07, -0.007673, 1.0, 1.643e-07, 0.007983, 0.9996, -0.02638, 0.3025, 0.948, -0.09897, 0.2125, 0.968, -0.1332, 0.006964, 0.9988, -0.04757, 0.2788, 0.9604, 1.596e-07, 0.2788, 0.9604, 1.596e-07, 0.8725, 0.4887, 6.343e-08, 0.8725, 0.4887, 6.343e-08, 0.8613, -0.4603, -0.2149, 0.3025, -0.948, -0.09897, 0.2125, -0.968, -0.1332, 0.771, -0.5127, -0.3778, -0.2788, -0.9604, -1.485e-07, -0.2788, -0.9604, -1.485e-07, -0.8725, -0.4887, -8.88e-08, -0.8725, -0.4887, -8.88e-08, -0.8613, 0.4603, -0.2149, -0.3025, 0.948, -0.09897, -0.2125, 0.968, -0.1332, -0.771, 0.5127, -0.3778, 0.005007, 0.9817, -0.1902, -0.005007, 0.9817, -0.1902, -0.01005, 0.9811, -0.1931, 0.01005, 0.9811, -0.1931, -0.4133, 0.3659, -0.8339, -0.4133, -0.3659, -0.8339, -0.4401, -0.194, -0.8767, -0.4401, 0.194, -0.8767, -0.005007, -0.9817, -0.1902, 0.005007, -0.9817, -0.1902, 0.01005, -0.9811, -0.1931, -0.01005, -0.9811, -0.1931, 0.4133, -0.3659, -0.8339, 0.4133, 0.3659, -0.8339, 0.4401, 0.194, -0.8767, 0.4401, -0.194, -0.8767, -0.01005, 0.9811, -0.1931, -0.005007, 0.9817, -0.1902, -0.09989, 0.9354, -0.3391, -0.3067, 0.6825, -0.6634, 0.01005, 0.9811, -0.1931, 0.3067, 0.6825, -0.6634, 0.09989, 0.9354, -0.3391, 0.005007, 0.9817, -0.1902, 0.01005, -0.9811, -0.1931, 0.005007, -0.9817, -0.1902, 0.09989, -0.9354, -0.3391, 0.3067, -0.6825, -0.6634, -0.01005, -0.9811, -0.1931, -0.3067, -0.6825, -0.6634, -0.09989, -0.9354, -0.3391, -0.005007, -0.9817, -0.1902, -0.4401, -0.194, -0.8767, -0.4133, -0.3659, -0.8339, -0.09989, -0.9354, -0.3391, -0.3067, -0.6825, -0.6634, -0.4401, 0.194, -0.8767, -0.3067, 0.6825, -0.6634, -0.09989, 0.9354, -0.3391, -0.4133, 0.3659, -0.8339, 0.4401, 0.194, -0.8767, 0.4133, 0.3659, -0.8339, 0.09989, 0.9354, -0.3391, 0.3067, 0.6825, -0.6634, 0.4401, -0.194, -0.8767, 0.3067, -0.6825, -0.6634, 0.09989, -0.9354, -0.3391, 0.4133, -0.3659, -0.8339, -0.007737, -1.0, -0.0006207, 0.007737, -1.0, -0.0006207, 0.007706, -1.0, 0.006012, -0.007706, -1.0, 0.006012, 0.8755, -0.4832, -0.005501, 0.8755, 0.4832, -0.005501, 0.8726, 0.4854, 0.05342, 0.8726, -0.4854, 0.05342, 0.007737, 1.0, -0.0006204, -0.007737, 1.0, -0.0006204, -0.007706, 1.0, 0.006012, 0.007706, 1.0, 0.006012, -0.8755, 0.4832, -0.005501, -0.8755, -0.4832, -0.005501, -0.8726, -0.4854, 0.05342, -0.8726, 0.4854, 0.05342, 0.8852, 0.4649, 0.01474, 0.8852, -0.4649, 0.01474, 0.8824, -0.469, -0.03917, 0.8824, 0.469, -0.03917, 0.007072, -1.0, 0.001645, -0.007072, -1.0, 0.001645, -0.007022, -1.0, -0.004343, 0.007022, -1.0, -0.004343, -0.8852, -0.4649, 0.01474, -0.8852, 0.4649, 0.01474, -0.8824, 0.4689, -0.03917, -0.8824, -0.469, -0.03917, -0.007072, 1.0, 0.001645, 0.007072, 1.0, 0.001645, 0.007022, 1.0, -0.004343, -0.007022, 1.0, -0.004343, 0.007737, -1.0, -0.0006207, 0.2847, -0.9586, -0.002162, 0.2817, -0.9593, 0.02066, 0.007706, -1.0, 0.006012, -0.007737, 1.0, -0.0006204, -0.2847, 0.9586, -0.002161, -0.2817, 0.9593, 0.02066, -0.007706, 1.0, 0.006012, -0.007072, -1.0, 0.001645, -0.3049, -0.9524, 0.006094, -0.2995, -0.954, -0.01572, -0.007022, -1.0, -0.004343, 0.004341, -0.9971, 0.076, 0.2304, -0.9673, 0.106, 0.2995, -0.954, -0.01572, 0.007022, -1.0, -0.004343, 0.007072, 1.0, 0.001645, 0.3049, 0.9524, 0.006094, 0.2995, 0.954, -0.01572, 0.007022, 1.0, -0.004343, -0.004351, 0.9971, 0.07595, -0.2305, 0.9673, 0.106, -0.2996, 0.954, -0.01572, -0.007022, 1.0, -0.004343, 0.8755, 0.4832, -0.005501, 0.2847, 0.9586, -0.002161, 0.2817, 0.9593, 0.02066, 0.8726, 0.4854, 0.05342, -0.8755, -0.4832, -0.005501, -0.2847, -0.9586, -0.002162, -0.2817, -0.9593, 0.02066, -0.8726, -0.4854, 0.05342, 0.8852, -0.4649, 0.01474, 0.3049, -0.9524, 0.006094, 0.2995, -0.954, -0.01572, 0.8824, -0.469, -0.03917, 0.7451, 0.4971, 0.4446, 0.2405, 0.9641, 0.1128, 0.2995, 0.954, -0.01572, 0.8824, 0.469, -0.03917, -0.8852, 0.4649, 0.01474, -0.3049, 0.9523, 0.006094, -0.2996, 0.954, -0.01572, -0.8824, 0.4689, -0.03917, -0.7451, -0.4971, 0.4446, -0.2405, -0.9641, 0.1127, -0.2995, -0.954, -0.01572, -0.8824, -0.469, -0.03917, -0.00755, -0.9999, 0.008268, -0.2673, -0.9632, 0.02718, -0.2817, -0.9593, 0.02066, -0.007706, -1.0, 0.006012, 0.00755, 0.9999, 0.008268, 0.2673, 0.9632, 0.02718, 0.2817, 0.9593, 0.02066, 0.007706, 1.0, 0.006012, 0.864, -0.4981, 0.0732, 0.2673, -0.9632, 0.02718, 0.2817, -0.9593, 0.02066, 0.8726, -0.4854, 0.05342, -0.864, 0.4981, 0.0732, -0.2673, 0.9632, 0.02718, -0.2817, 0.9593, 0.02066, -0.8726, 0.4854, 0.05342, 0.007072, -1.0, 0.001645, 0.3049, -0.9524, 0.006094, 0.3213, -0.941, 0.106, 0.007278, -0.9996, 0.02681, -0.007072, 1.0, 0.001645, -0.3049, 0.9523, 0.006094, -0.3213, 0.941, 0.106, -0.007278, 0.9996, 0.02681, 0.8852, 0.4649, 0.01474, 0.3049, 0.9524, 0.006094, 0.3213, 0.941, 0.106, 0.8681, 0.4441, 0.2215, -0.8852, -0.4649, 0.01474, -0.3049, -0.9524, 0.006094, -0.3213, -0.941, 0.106, -0.8681, -0.4441, 0.2215, -0.007737, -1.0, -0.0006207, -0.2847, -0.9586, -0.002162, -0.3025, -0.948, -0.09897, -0.007983, -0.9996, -0.02638, 0.007737, 1.0, -0.0006204, 0.2847, 0.9586, -0.002161, 0.3025, 0.948, -0.09897, 0.007983, 0.9996, -0.02638, 0.8755, -0.4832, -0.005501, 0.2847, -0.9586, -0.002162, 0.3025, -0.948, -0.09897, 0.8613, -0.4603, -0.2149, -0.8755, 0.4832, -0.005501, -0.2847, 0.9586, -0.002161, -0.3025, 0.948, -0.09897, -0.8613, 0.4603, -0.2149, -0.006964, -0.9988, -0.04757, 0.006964, -0.9988, -0.04757, 0.007983, -0.9996, -0.02638, -0.007983, -0.9996, -0.02638, 0.771, -0.5127, -0.3778, 0.771, 0.5127, -0.3778, 0.8613, 0.4603, -0.2149, 0.8613, -0.4603, -0.2149, 0.006964, 0.9988, -0.04757, -0.006964, 0.9988, -0.04757, -0.007983, 0.9996, -0.02638, 0.007983, 0.9996, -0.02638, -0.771, 0.5127, -0.3778, -0.771, -0.5127, -0.3778, -0.8613, -0.4603, -0.2149, -0.8613, 0.4603, -0.2149, 0.5974, 0.3739, -0.7094, 0.5974, -0.3739, -0.7094, 0.8681, -0.4441, 0.2215, 0.8681, 0.4441, 0.2215, 0.004597, -0.722, -0.6919, -0.004598, -0.722, -0.6919, -0.007278, -0.9996, 0.02681, 0.007278, -0.9996, 0.02681, -0.5974, -0.3739, -0.7094, -0.5974, 0.3739, -0.7094, -0.8682, 0.4441, 0.2215, -0.8681, -0.4441, 0.2215, -0.004598, 0.722, -0.6919, 0.004598, 0.722, -0.6919, 0.007278, 0.9996, 0.02681, -0.007278, 0.9996, 0.02681, 0.006964, -0.9988, -0.04757, 0.2125, -0.968, -0.1332, 0.3025, -0.948, -0.09897, 0.007983, -0.9996, -0.02638, -0.006964, 0.9988, -0.04757, -0.2125, 0.968, -0.1332, -0.3025, 0.948, -0.09897, -0.007983, 0.9996, -0.02638, -0.004598, -0.722, -0.6919, -0.1563, -0.6636, -0.7316, -0.3213, -0.941, 0.106, -0.007278, -0.9996, 0.02681, 0.004598, 0.722, -0.6919, 0.1563, 0.6636, -0.7316, 0.3213, 0.941, 0.106, 0.007278, 0.9996, 0.02681, 0.771, 0.5127, -0.3778, 0.2125, 0.968, -0.1332, 0.3025, 0.948, -0.09897, 0.8613, 0.4603, -0.2149, -0.771, -0.5127, -0.3778, -0.2125, -0.968, -0.1332, -0.3025, -0.948, -0.09897, -0.8613, -0.4603, -0.2149, 0.5974, -0.3739, -0.7094, 0.1563, -0.6636, -0.7316, 0.3213, -0.941, 0.106, 0.8681, -0.4441, 0.2215, -0.5974, 0.3739, -0.7094, -0.1563, 0.6636, -0.7316, -0.3213, 0.941, 0.106, -0.8682, 0.4441, 0.2215, -0.007983, -0.9996, -0.02638, 0.007983, -0.9996, -0.02638, 0.007737, -1.0, -0.0006207, -0.007737, -1.0, -0.0006207, 0.8613, -0.4603, -0.2149, 0.8613, 0.4603, -0.2149, 0.8755, 0.4832, -0.005501, 0.8755, -0.4832, -0.005501, 0.007983, 0.9996, -0.02638, -0.007983, 0.9996, -0.02638, -0.007737, 1.0, -0.0006204, 0.007737, 1.0, -0.0006204, -0.8613, 0.4603, -0.2149, -0.8613, -0.4603, -0.2149, -0.8755, -0.4832, -0.005501, -0.8755, 0.4832, -0.005501, 0.8681, 0.4441, 0.2215, 0.8681, -0.4441, 0.2215, 0.8852, -0.4649, 0.01474, 0.8852, 0.4649, 0.01474, 0.007278, -0.9996, 0.02681, -0.007278, -0.9996, 0.02681, -0.007072, -1.0, 0.001645, 0.007072, -1.0, 0.001645, -0.8681, -0.4441, 0.2215, -0.8682, 0.4441, 0.2215, -0.8852, 0.4649, 0.01474, -0.8852, -0.4649, 0.01474, -0.007278, 0.9996, 0.02681, 0.007278, 0.9996, 0.02681, 0.007072, 1.0, 0.001645, -0.007072, 1.0, 0.001645, 0.007983, -0.9996, -0.02638, 0.3025, -0.948, -0.09897, 0.2847, -0.9586, -0.002162, 0.007737, -1.0, -0.0006207, -0.007983, 0.9996, -0.02638, -0.3025, 0.948, -0.09897, -0.2847, 0.9586, -0.002161, -0.007737, 1.0, -0.0006204, -0.007278, -0.9996, 0.02681, -0.3213, -0.941, 0.106, -0.3049, -0.9524, 0.006094, -0.007072, -1.0, 0.001645, 0.007278, 0.9996, 0.02681, 0.3213, 0.941, 0.106, 0.3049, 0.9524, 0.006094, 0.007072, 1.0, 0.001645, 0.8613, 0.4603, -0.2149, 0.3025, 0.948, -0.09897, 0.2847, 0.9586, -0.002161, 0.8755, 0.4832, -0.005501, -0.8613, -0.4603, -0.2149, -0.3025, -0.948, -0.09897, -0.2847, -0.9586, -0.002162, -0.8755, -0.4832, -0.005501, 0.8681, -0.4441, 0.2215, 0.3213, -0.941, 0.106, 0.3049, -0.9524, 0.006094, 0.8852, -0.4649, 0.01474, -0.8682, 0.4441, 0.2215, -0.3213, 0.941, 0.106, -0.3049, 0.9523, 0.006094, -0.8852, 0.4649, 0.01474, 0.007022, -1.0, -0.004343, 0.2995, -0.954, -0.01572, 0.3049, -0.9524, 0.006094, 0.007072, -1.0, 0.001645, -0.007022, 1.0, -0.004343, -0.2996, 0.954, -0.01572, -0.3049, 0.9523, 0.006094, -0.007072, 1.0, 0.001645, 0.8824, 0.469, -0.03917, 0.2995, 0.954, -0.01572, 0.3049, 0.9524, 0.006094, 0.8852, 0.4649, 0.01474, -0.8824, -0.469, -0.03917, -0.2995, -0.954, -0.01572, -0.3049, -0.9524, 0.006094, -0.8852, -0.4649, 0.01474, -0.007706, -1.0, 0.006012, -0.2817, -0.9593, 0.02066, -0.2847, -0.9586, -0.002162, -0.007737, -1.0, -0.0006207, 0.007706, 1.0, 0.006012, 0.2817, 0.9593, 0.02066, 0.2847, 0.9586, -0.002161, 0.007737, 1.0, -0.0006204, 0.8726, -0.4854, 0.05342, 0.2817, -0.9593, 0.02066, 0.2847, -0.9586, -0.002162, 0.8755, -0.4832, -0.005501, -0.8726, 0.4854, 0.05342, -0.2817, 0.9593, 0.02066, -0.2847, 0.9586, -0.002161, -0.8755, 0.4832, -0.005501, 0.0, 1.0, 0.009365, 0.0, 1.0, 0.009365, 0.0, 1.0, 0.009365, 0.0, 1.0, 0.009365, 0.0, 0.0, 1.0, 0.0, 0.0, 1.0, 0.0, 0.0, 1.0, 0.0, 0.0, 1.0, 0.8944, 2.916e-07, -0.4472, 0.8944, 2.916e-07, -0.4472, 0.8944, 2.916e-07, -0.4472, 0.8944, 2.916e-07, -0.4472, -0.8944, -2.916e-07, -0.4472, -0.8944, -2.916e-07, -0.4472, -0.8944, -2.916e-07, -0.4472, -0.8944, -2.916e-07, -0.4472, 0.0, 0.0, 1.0, 0.0, 0.0, 1.0, 0.0, 0.0, 1.0, 0.0, 0.0, 1.0, -2.914e-07, 0.8944, -0.4472, -2.914e-07, 0.8944, -0.4472, -2.914e-07, 0.8944, -0.4472, -2.914e-07, 0.8944, -0.4472, 3.046e-07, -0.8944, -0.4472, 3.046e-07, -0.8944, -0.4472, 3.046e-07, -0.8944, -0.4472, 3.046e-07, -0.8944, -0.4472, -3.26e-07, 1.0, 0.0, -3.26e-07, 1.0, 0.0, -3.26e-07, 1.0, 0.0, -3.26e-07, 1.0, 0.0, 0.8944, -0.4472, 0.0, 0.8944, -0.4472, 0.0, 0.8944, -0.4472, 0.0, 0.8944, -0.4472, 0.0, -0.8944, -0.4472, 0.0, -0.8944, -0.4472, 0.0, -0.8944, -0.4472, 0.0, -0.8944, -0.4472, 0.0])] * 3)])
me_cube = bpy.data.meshes.new('Cube')
me_cube.from_pydata([(-1.2, -0.1, 0.0), (-1.2, -0.1, 2.1), (-1.2, 0.1, 0.0), (-1.2, 0.1, 2.1), (1.0, -0.1, 0.0), (1.0, -0.1, 2.1), (1.0, 0.1, 0.0), (1.0, 0.1, 2.1)], [], [(0, 1, 3, 2), (2, 3, 7, 6), (6, 7, 5, 4), (4, 5, 1, 0), (2, 6, 4, 0), (7, 3, 1, 5)])
me_cube.use_remesh_preserve_volume = False
me_cube.use_remesh_preserve_attributes = False
me_cube.use_mirror_vertex_groups = False
me_cube.update()
me_cube_002 = bpy.data.meshes.new('Cube.002')
me_cube_002.from_pydata([(-0.6, -0.05, 0.0), (-0.6, -0.05, 1.4), (-0.6, 0.05, 0.0), (-0.6, 0.05, 1.4), (0.5, -0.05, 0.0), (0.5, -0.05, 1.4), (0.5, 0.05, 0.0), (0.5, 0.05, 1.4)], [], [(0, 1, 3, 2), (2, 3, 7, 6), (6, 7, 5, 4), (4, 5, 1, 0), (2, 6, 4, 0), (7, 3, 1, 5)])
me_cube_002.use_remesh_preserve_volume = False
me_cube_002.use_remesh_preserve_attributes = False
me_cube_002.use_mirror_vertex_groups = False
me_cube_002.update()
me_cube_001 = bpy.data.meshes.new('Cube.001')
me_cube_001.from_pydata([(-0.6, -0.05, 0.0), (-0.6, -0.05, 1.4), (-0.6, 0.05, 0.0), (-0.6, 0.05, 1.4), (0.5, -0.05, 0.0), (0.5, -0.05, 1.4), (0.5, 0.05, 0.0), (0.5, 0.05, 1.4)], [], [(0, 1, 3, 2), (2, 3, 7, 6), (6, 7, 5, 4), (4, 5, 1, 0), (2, 6, 4, 0), (7, 3, 1, 5)])
me_cube_001.use_remesh_preserve_volume = False
me_cube_001.use_remesh_preserve_attributes = False
me_cube_001.use_mirror_vertex_groups = False
me_cube_001.update()

# ---- objects
ob_hesco_empty = bpy.data.objects.new('hesco_empty', me_hesco_empty)
ob_cube = bpy.data.objects.new('Cube', me_cube)
ob_cube_001 = bpy.data.objects.new('Cube.001', me_cube_002)
ob_cube_002 = bpy.data.objects.new('Cube.002', me_cube_001)

# ---- transforms, parenting, visibility, modifiers, constraints
ob_hesco_empty.location = (0.0, 0.0, 0.0)
ob_hesco_empty.show_transparent = True
ob_hesco_empty.lineart.crease_threshold = 0.0
_vg = ob_hesco_empty.vertex_groups.new(name='Chalk')
ob_cube.location = (0.0, 0.0, 0.0)
ob_cube.lineart.crease_threshold = 0.0
_vg = ob_cube.vertex_groups.new(name='Component00')
ob_cube_001.location = (0.0, 0.0, 0.0)
ob_cube_001.lineart.crease_threshold = 0.0
ob_cube_002.location = (0.0, 0.0, 0.0)
ob_cube_002.lineart.crease_threshold = 0.0

# ---- collection membership
col_collection_1.objects.link(ob_hesco_empty)
col_collection_2.objects.link(ob_cube)
col_collection_3.objects.link(ob_cube_001)
col_collection_4.objects.link(ob_cube_002)

# ---- scene / render settings (as saved in the file)
scene.frame_start = 1; scene.frame_end = 250; scene.frame_set(1)
scene.render.engine = 'BLENDER_EEVEE_NEXT'
scene.render.resolution_percentage = 50
scene.render.dither_intensity = 0.0
scene.cycles.use_denoising = False
scene.cycles.samples = 128
scene.cycles.sampling_pattern = 'TABULATED_SOBOL'
scene.cycles.light_sampling_threshold = 0.0
scene.cycles.use_adaptive_sampling = False
scene.cycles.use_light_tree = False
scene.cycles.blur_glossy = 0.0
scene.cycles.sample_clamp_indirect = 0.0
scene.view_settings.view_transform = 'Standard'
bpy.context.view_layer.update()

# ---- added for rendering (the .blend has no active camera and no usable light): camera, sun
cam_auto = bpy.data.cameras.new('AutoCamera')
cam_auto.lens = 50.0
cam_auto.sensor_width = 36.0
cam_auto.clip_end = 1000.0
ob_auto_camera = bpy.data.objects.new('AutoCamera', cam_auto)
scene.collection.objects.link(ob_auto_camera)
ob_auto_camera.location = (3.9981, -4.832, 4.17047)
ob_auto_camera.rotation_euler = (1.09748, -7.21219e-08, 0.694738)
scene.camera = ob_auto_camera
light_auto_sun = bpy.data.lights.new('AutoSun', 'SUN')
light_auto_sun.energy = 3.0
light_auto_sun.angle = 0.0523599
ob_auto_sun = bpy.data.objects.new('AutoSun', light_auto_sun)
scene.collection.objects.link(ob_auto_sun)
ob_auto_sun.rotation_euler = (0.872665, 0.174533, 0.523599)
bpy.context.view_layer.update()
